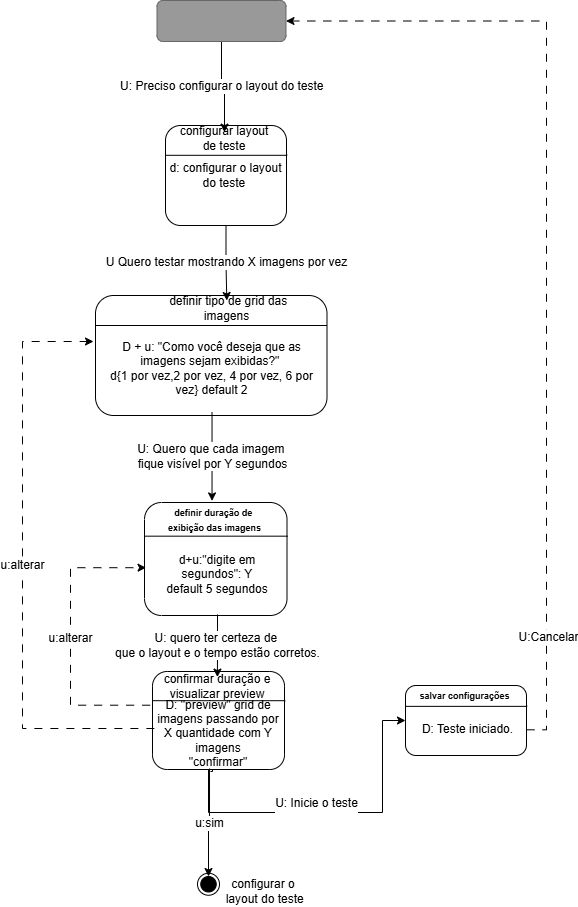

The diagram above was exported from draw.io. Its source (the exported page's mxGraphModel, read from the mxfile embedded in the PNG):
<mxGraphModel dx="3960" dy="4400" grid="0" gridSize="10" guides="1" tooltips="1" connect="1" arrows="1" fold="1" page="0" pageScale="1" pageWidth="827" pageHeight="1169" math="0" shadow="0">
  <root>
    <mxCell id="0" />
    <mxCell id="1" parent="0" />
    <mxCell id="uUT8coIqNzVsOEjuvdS--121" value="" style="group;fontSize=12;fontColor=default;fontStyle=0" vertex="1" connectable="0" parent="1">
      <mxGeometry x="902" y="1747" width="121" height="100" as="geometry" />
    </mxCell>
    <mxCell id="uUT8coIqNzVsOEjuvdS--122" value="d: configurar o layout do teste&amp;nbsp;" style="rounded=1;whiteSpace=wrap;html=1;fontSize=12;fontColor=default;fontStyle=0" vertex="1" parent="uUT8coIqNzVsOEjuvdS--121">
      <mxGeometry width="121" height="100" as="geometry" />
    </mxCell>
    <mxCell id="uUT8coIqNzVsOEjuvdS--123" value="" style="endArrow=none;html=1;rounded=0;exitX=0;exitY=0.298;exitDx=0;exitDy=0;exitPerimeter=0;entryX=1.006;entryY=0.298;entryDx=0;entryDy=0;entryPerimeter=0;fontSize=12;fontColor=default;fontStyle=0" edge="1" parent="uUT8coIqNzVsOEjuvdS--121" source="uUT8coIqNzVsOEjuvdS--122" target="uUT8coIqNzVsOEjuvdS--122">
      <mxGeometry width="50" height="50" relative="1" as="geometry">
        <mxPoint x="160.325" y="533.3333333333334" as="sourcePoint" />
        <mxPoint x="210.74166666666667" y="450" as="targetPoint" />
      </mxGeometry>
    </mxCell>
    <mxCell id="uUT8coIqNzVsOEjuvdS--124" value="&lt;table&gt;&lt;tbody&gt;&lt;tr&gt;&lt;td data-start=&quot;1266&quot; data-end=&quot;1310&quot; data-col-size=&quot;md&quot;&gt;configurar layout &lt;br&gt;de teste&lt;/td&gt;&lt;/tr&gt;&lt;/tbody&gt;&lt;/table&gt;&lt;table&gt;&lt;tbody&gt;&lt;tr&gt;&lt;td data-col-size=&quot;xl&quot; data-start=&quot;1310&quot; data-end=&quot;1601&quot;&gt;&lt;/td&gt;&lt;/tr&gt;&lt;/tbody&gt;&lt;/table&gt;" style="text;html=1;whiteSpace=wrap;strokeColor=none;fillColor=none;align=center;verticalAlign=middle;rounded=0;fontSize=12;fontColor=default;fontStyle=0" vertex="1" parent="uUT8coIqNzVsOEjuvdS--121">
      <mxGeometry x="2.0166666666666666" y="6.666666666666667" width="113.94166666666666" height="18.333333333333332" as="geometry" />
    </mxCell>
    <mxCell id="uUT8coIqNzVsOEjuvdS--126" value="" style="group;fontSize=12;fontColor=default;fontStyle=0" vertex="1" connectable="0" parent="1">
      <mxGeometry x="916" y="1949" width="147.5" height="88" as="geometry" />
    </mxCell>
    <mxCell id="uUT8coIqNzVsOEjuvdS--127" value="" style="rounded=1;whiteSpace=wrap;html=1;fontSize=12;fontColor=default;fontStyle=0" vertex="1" parent="uUT8coIqNzVsOEjuvdS--126">
      <mxGeometry x="-84" y="-32" width="231.5" height="120" as="geometry" />
    </mxCell>
    <mxCell id="uUT8coIqNzVsOEjuvdS--128" value="D + u: &quot;Como você deseja que as imagens sejam exibidas?&quot;&amp;nbsp;&lt;div&gt;d{1 por vez,2 por vez, 4 por vez, 6 por vez} default 2&lt;/div&gt;" style="text;html=1;whiteSpace=wrap;strokeColor=none;fillColor=none;align=center;verticalAlign=middle;rounded=0;fontSize=12;fontColor=default;fontStyle=0" vertex="1" parent="uUT8coIqNzVsOEjuvdS--126">
      <mxGeometry x="-75" y="-3" width="215" height="88" as="geometry" />
    </mxCell>
    <mxCell id="uUT8coIqNzVsOEjuvdS--129" value="" style="endArrow=none;html=1;rounded=0;exitX=0;exitY=0.25;exitDx=0;exitDy=0;entryX=1;entryY=0.25;entryDx=0;entryDy=0;fontSize=12;fontColor=default;fontStyle=0" edge="1" parent="uUT8coIqNzVsOEjuvdS--126" source="uUT8coIqNzVsOEjuvdS--127" target="uUT8coIqNzVsOEjuvdS--127">
      <mxGeometry width="50" height="50" relative="1" as="geometry">
        <mxPoint x="19.5" y="-0.003999999999791726" as="sourcePoint" />
        <mxPoint x="141.22599999999989" y="-0.003999999999791726" as="targetPoint" />
      </mxGeometry>
    </mxCell>
    <mxCell id="uUT8coIqNzVsOEjuvdS--130" value="&amp;nbsp;definir tipo de grid das imagens" style="text;html=1;whiteSpace=wrap;strokeColor=none;fillColor=none;align=center;verticalAlign=middle;rounded=0;fontSize=12;fontColor=default;fontStyle=0" vertex="1" parent="uUT8coIqNzVsOEjuvdS--126">
      <mxGeometry x="-34.25" y="-27" width="163" height="16.13" as="geometry" />
    </mxCell>
    <mxCell id="uUT8coIqNzVsOEjuvdS--131" value="" style="group;fontSize=11;fontColor=default;fontStyle=0" vertex="1" connectable="0" parent="1">
      <mxGeometry x="881" y="2124" width="142.5" height="113" as="geometry" />
    </mxCell>
    <mxCell id="uUT8coIqNzVsOEjuvdS--132" value="" style="rounded=1;whiteSpace=wrap;html=1;fontSize=12;fontColor=default;fontStyle=0" vertex="1" parent="uUT8coIqNzVsOEjuvdS--131">
      <mxGeometry width="142.49999999999997" height="113" as="geometry" />
    </mxCell>
    <mxCell id="uUT8coIqNzVsOEjuvdS--133" value="" style="endArrow=none;html=1;rounded=0;exitX=0;exitY=0.298;exitDx=0;exitDy=0;exitPerimeter=0;entryX=1.006;entryY=0.298;entryDx=0;entryDy=0;entryPerimeter=0;fontSize=12;fontColor=default;fontStyle=0" edge="1" parent="uUT8coIqNzVsOEjuvdS--131" source="uUT8coIqNzVsOEjuvdS--132" target="uUT8coIqNzVsOEjuvdS--132">
      <mxGeometry width="50" height="50" relative="1" as="geometry">
        <mxPoint x="188.81249999999994" y="602.6666666666667" as="sourcePoint" />
        <mxPoint x="248.1875" y="508.50000000000006" as="targetPoint" />
      </mxGeometry>
    </mxCell>
    <mxCell id="uUT8coIqNzVsOEjuvdS--134" value="&lt;font style=&quot;font-size: 9px;&quot;&gt;&lt;b style=&quot;line-height: 60%;&quot;&gt;definir duração de&amp;nbsp;&lt;/b&gt;&lt;/font&gt;&lt;div&gt;&lt;font style=&quot;font-size: 9px;&quot;&gt;&lt;b style=&quot;line-height: 60%;&quot;&gt;exibição das imagens&lt;/b&gt;&lt;/font&gt;&lt;/div&gt;" style="text;html=1;whiteSpace=wrap;strokeColor=none;fillColor=none;align=center;verticalAlign=middle;rounded=0;fontSize=12;fontColor=default;fontStyle=0" vertex="1" parent="uUT8coIqNzVsOEjuvdS--131">
      <mxGeometry x="-2.355371900826446" y="6.457142857142857" width="144.85537190082644" height="20.711285714285715" as="geometry" />
    </mxCell>
    <mxCell id="uUT8coIqNzVsOEjuvdS--135" value="d+u:&quot;digite em segundos&quot;: Y&lt;div&gt;default 5 segundos&lt;/div&gt;" style="text;html=1;whiteSpace=wrap;strokeColor=none;fillColor=none;align=center;verticalAlign=middle;rounded=0;fontSize=12;fontColor=default;fontStyle=0" vertex="1" parent="uUT8coIqNzVsOEjuvdS--131">
      <mxGeometry x="4.157231404958677" y="37.66128571428571" width="138.34276859504132" height="67.8" as="geometry" />
    </mxCell>
    <mxCell id="uUT8coIqNzVsOEjuvdS--174" value="U: Preciso configurar o layout do teste&amp;nbsp;" style="edgeStyle=orthogonalEdgeStyle;rounded=0;orthogonalLoop=1;jettySize=auto;html=1;fontFamily=Helvetica;fontSize=12;fontColor=default;" edge="1" parent="1" source="uUT8coIqNzVsOEjuvdS--143" target="uUT8coIqNzVsOEjuvdS--124">
      <mxGeometry x="-0.0003" relative="1" as="geometry">
        <mxPoint as="offset" />
      </mxGeometry>
    </mxCell>
    <mxCell id="uUT8coIqNzVsOEjuvdS--143" value="" style="rounded=1;whiteSpace=wrap;html=1;strokeColor=#666666;fillColor=#999999;fontSize=12;fontColor=default;fontStyle=0" vertex="1" parent="1">
      <mxGeometry x="893.5" y="1622" width="129" height="41" as="geometry" />
    </mxCell>
    <mxCell id="uUT8coIqNzVsOEjuvdS--150" value="" style="group;fontSize=12;fontColor=default;fontStyle=0" vertex="1" connectable="0" parent="1">
      <mxGeometry x="889" y="2293" width="132" height="98" as="geometry" />
    </mxCell>
    <mxCell id="uUT8coIqNzVsOEjuvdS--151" value="" style="rounded=1;whiteSpace=wrap;html=1;fontSize=12;fontColor=default;fontStyle=0" vertex="1" parent="uUT8coIqNzVsOEjuvdS--150">
      <mxGeometry width="132" height="98" as="geometry" />
    </mxCell>
    <mxCell id="uUT8coIqNzVsOEjuvdS--152" value="" style="endArrow=none;html=1;rounded=0;exitX=0;exitY=0.298;exitDx=0;exitDy=0;exitPerimeter=0;entryX=1.006;entryY=0.298;entryDx=0;entryDy=0;entryPerimeter=0;fontSize=12;fontColor=default;fontStyle=0" edge="1" parent="uUT8coIqNzVsOEjuvdS--150" source="uUT8coIqNzVsOEjuvdS--151" target="uUT8coIqNzVsOEjuvdS--151">
      <mxGeometry width="50" height="50" relative="1" as="geometry">
        <mxPoint x="174.89999999999998" y="522.6666666666667" as="sourcePoint" />
        <mxPoint x="229.9" y="441" as="targetPoint" />
      </mxGeometry>
    </mxCell>
    <mxCell id="uUT8coIqNzVsOEjuvdS--153" value="confirmar duração e visualizar preview" style="text;html=1;whiteSpace=wrap;strokeColor=none;fillColor=none;align=center;verticalAlign=middle;rounded=0;fontSize=12;fontColor=default;fontStyle=0" vertex="1" parent="uUT8coIqNzVsOEjuvdS--150">
      <mxGeometry x="-2.1818181818181817" y="5.6000000000000005" width="134.1818181818182" height="17.962000000000003" as="geometry" />
    </mxCell>
    <mxCell id="uUT8coIqNzVsOEjuvdS--154" value="D: &quot;preview&quot; grid de imagens passando por X quantidade com Y imagens&lt;div&gt;&quot;confirmar&quot;&lt;/div&gt;" style="text;html=1;whiteSpace=wrap;strokeColor=none;fillColor=none;align=center;verticalAlign=middle;rounded=0;fontSize=12;fontColor=default;fontStyle=0" vertex="1" parent="uUT8coIqNzVsOEjuvdS--150">
      <mxGeometry x="3.85" y="32.66666666666667" width="124.3" height="58.800000000000004" as="geometry" />
    </mxCell>
    <mxCell id="uUT8coIqNzVsOEjuvdS--160" value="" style="ellipse;whiteSpace=wrap;html=1;aspect=fixed;fontSize=12;fontColor=default;fontStyle=0" vertex="1" parent="1">
      <mxGeometry x="934" y="2494.75" width="22" height="22" as="geometry" />
    </mxCell>
    <mxCell id="uUT8coIqNzVsOEjuvdS--161" value="u:sim" style="edgeStyle=orthogonalEdgeStyle;rounded=0;orthogonalLoop=1;jettySize=auto;html=1;fontFamily=Helvetica;fontSize=12;fontColor=default;fontStyle=0;exitX=0.432;exitY=0.99;exitDx=0;exitDy=0;exitPerimeter=0;entryX=0.5;entryY=0;entryDx=0;entryDy=0;" edge="1" parent="1" source="uUT8coIqNzVsOEjuvdS--151" target="uUT8coIqNzVsOEjuvdS--162">
      <mxGeometry relative="1" as="geometry">
        <mxPoint x="945" y="2437" as="targetPoint" />
        <mxPoint x="945" y="2408" as="sourcePoint" />
      </mxGeometry>
    </mxCell>
    <mxCell id="uUT8coIqNzVsOEjuvdS--162" value="" style="ellipse;whiteSpace=wrap;html=1;aspect=fixed;fillColor=#000000;fontSize=12;fontColor=default;fontStyle=0" vertex="1" parent="1">
      <mxGeometry x="937.25" y="2498" width="15.5" height="15.5" as="geometry" />
    </mxCell>
    <mxCell id="uUT8coIqNzVsOEjuvdS--166" value="&lt;span style=&quot;text-wrap-mode: nowrap; background-color: rgb(255, 255, 255);&quot;&gt;configurar o&lt;/span&gt;&lt;div&gt;&lt;span style=&quot;text-wrap-mode: nowrap; background-color: rgb(255, 255, 255);&quot;&gt;&amp;nbsp;layout do teste&lt;/span&gt;&lt;/div&gt;" style="text;html=1;whiteSpace=wrap;strokeColor=none;fillColor=none;align=center;verticalAlign=middle;rounded=0;fontFamily=Helvetica;fontSize=12;fontColor=default;fontStyle=0" vertex="1" parent="1">
      <mxGeometry x="970" y="2498" width="60" height="30" as="geometry" />
    </mxCell>
    <mxCell id="uUT8coIqNzVsOEjuvdS--169" value="" style="group;fontSize=11;fontColor=default;fontStyle=0" vertex="1" connectable="0" parent="1">
      <mxGeometry x="1142" y="2307" width="121" height="70" as="geometry" />
    </mxCell>
    <mxCell id="uUT8coIqNzVsOEjuvdS--170" value="" style="rounded=1;whiteSpace=wrap;html=1;fontSize=12;fontColor=default;fontStyle=0" vertex="1" parent="uUT8coIqNzVsOEjuvdS--169">
      <mxGeometry width="121" height="70" as="geometry" />
    </mxCell>
    <mxCell id="uUT8coIqNzVsOEjuvdS--171" value="" style="endArrow=none;html=1;rounded=0;exitX=0;exitY=0.298;exitDx=0;exitDy=0;exitPerimeter=0;entryX=1.006;entryY=0.298;entryDx=0;entryDy=0;entryPerimeter=0;fontSize=12;fontColor=default;fontStyle=0" edge="1" parent="uUT8coIqNzVsOEjuvdS--169" source="uUT8coIqNzVsOEjuvdS--170" target="uUT8coIqNzVsOEjuvdS--170">
      <mxGeometry width="50" height="50" relative="1" as="geometry">
        <mxPoint x="160.325" y="373.33333333333337" as="sourcePoint" />
        <mxPoint x="210.74166666666667" y="315" as="targetPoint" />
      </mxGeometry>
    </mxCell>
    <mxCell id="uUT8coIqNzVsOEjuvdS--172" value="&lt;font style=&quot;font-size: 9px;&quot;&gt;&lt;b style=&quot;line-height: 60%;&quot;&gt; salvar configurações&lt;/b&gt;&lt;/font&gt;" style="text;html=1;whiteSpace=wrap;strokeColor=none;fillColor=none;align=center;verticalAlign=middle;rounded=0;fontSize=12;fontColor=default;fontStyle=0" vertex="1" parent="uUT8coIqNzVsOEjuvdS--169">
      <mxGeometry x="-2" y="4" width="123" height="12.83" as="geometry" />
    </mxCell>
    <mxCell id="uUT8coIqNzVsOEjuvdS--173" value="D: Teste iniciado." style="text;html=1;whiteSpace=wrap;strokeColor=none;fillColor=none;align=center;verticalAlign=middle;rounded=0;fontSize=12;fontColor=default;fontStyle=0" vertex="1" parent="uUT8coIqNzVsOEjuvdS--169">
      <mxGeometry x="3.53" y="23.33" width="117.47" height="42" as="geometry" />
    </mxCell>
    <mxCell id="uUT8coIqNzVsOEjuvdS--175" value="U&amp;nbsp;Quero testar mostrando X imagens por vez" style="edgeStyle=orthogonalEdgeStyle;rounded=0;orthogonalLoop=1;jettySize=auto;html=1;fontFamily=Helvetica;fontSize=12;fontColor=default;" edge="1" parent="1" source="uUT8coIqNzVsOEjuvdS--122" target="uUT8coIqNzVsOEjuvdS--130">
      <mxGeometry relative="1" as="geometry" />
    </mxCell>
    <mxCell id="uUT8coIqNzVsOEjuvdS--176" value="U: Quero que cada imagem&amp;nbsp;&lt;div&gt;fique visível por Y segundos&lt;/div&gt;" style="edgeStyle=orthogonalEdgeStyle;rounded=0;orthogonalLoop=1;jettySize=auto;html=1;entryX=0.474;entryY=-0.014;entryDx=0;entryDy=0;entryPerimeter=0;fontFamily=Helvetica;fontSize=12;fontColor=default;" edge="1" parent="1" source="uUT8coIqNzVsOEjuvdS--128" target="uUT8coIqNzVsOEjuvdS--132">
      <mxGeometry relative="1" as="geometry" />
    </mxCell>
    <mxCell id="uUT8coIqNzVsOEjuvdS--177" value="U: quero ter certeza de&amp;nbsp;&lt;div&gt;que o layout e o tempo estão corretos.&lt;br&gt;&lt;/div&gt;" style="edgeStyle=orthogonalEdgeStyle;rounded=0;orthogonalLoop=1;jettySize=auto;html=1;entryX=0.5;entryY=0;entryDx=0;entryDy=0;fontFamily=Helvetica;fontSize=12;fontColor=default;" edge="1" parent="1" target="uUT8coIqNzVsOEjuvdS--153">
      <mxGeometry relative="1" as="geometry">
        <mxPoint x="954" y="2236" as="sourcePoint" />
      </mxGeometry>
    </mxCell>
    <mxCell id="uUT8coIqNzVsOEjuvdS--178" value="&#10;U: Inicie o teste&#10;&#10;" style="edgeStyle=orthogonalEdgeStyle;rounded=0;orthogonalLoop=1;jettySize=auto;html=1;entryX=0;entryY=0.5;entryDx=0;entryDy=0;fontFamily=Helvetica;fontSize=12;fontColor=default;" edge="1" parent="1" target="uUT8coIqNzVsOEjuvdS--170">
      <mxGeometry x="-0.0647" y="2" relative="1" as="geometry">
        <mxPoint x="947" y="2393" as="sourcePoint" />
        <Array as="points">
          <mxPoint x="949" y="2391" />
          <mxPoint x="945" y="2391" />
          <mxPoint x="945" y="2434" />
          <mxPoint x="1119" y="2434" />
          <mxPoint x="1119" y="2342" />
        </Array>
        <mxPoint as="offset" />
      </mxGeometry>
    </mxCell>
    <mxCell id="uUT8coIqNzVsOEjuvdS--179" value="u:alterar" style="edgeStyle=orthogonalEdgeStyle;rounded=0;orthogonalLoop=1;jettySize=auto;html=1;entryX=0.011;entryY=0.577;entryDx=0;entryDy=0;entryPerimeter=0;fontFamily=Helvetica;fontSize=12;fontColor=default;exitX=-0.018;exitY=0.344;exitDx=0;exitDy=0;exitPerimeter=0;dashed=1;dashPattern=8 8;" edge="1" parent="1" source="uUT8coIqNzVsOEjuvdS--151" target="uUT8coIqNzVsOEjuvdS--132">
      <mxGeometry relative="1" as="geometry">
        <Array as="points">
          <mxPoint x="807" y="2327" />
          <mxPoint x="807" y="2189" />
        </Array>
      </mxGeometry>
    </mxCell>
    <mxCell id="uUT8coIqNzVsOEjuvdS--180" value="u:alterar" style="edgeStyle=orthogonalEdgeStyle;rounded=0;orthogonalLoop=1;jettySize=auto;html=1;entryX=0;entryY=0.5;entryDx=0;entryDy=0;fontFamily=Helvetica;fontSize=12;fontColor=default;dashed=1;dashPattern=8 8;" edge="1" parent="1">
      <mxGeometry relative="1" as="geometry">
        <mxPoint x="890.8499999999997" y="2350.0000000000005" as="sourcePoint" />
        <mxPoint x="830.0000000000002" y="1963" as="targetPoint" />
        <Array as="points">
          <mxPoint x="759" y="2350" />
          <mxPoint x="759" y="1963" />
        </Array>
      </mxGeometry>
    </mxCell>
    <mxCell id="uUT8coIqNzVsOEjuvdS--182" value="U:Cancelar" style="edgeStyle=orthogonalEdgeStyle;rounded=0;orthogonalLoop=1;jettySize=auto;html=1;entryX=1;entryY=0.5;entryDx=0;entryDy=0;fontFamily=Helvetica;fontSize=12;fontColor=default;dashed=1;dashPattern=8 8;" edge="1" parent="1" source="uUT8coIqNzVsOEjuvdS--173" target="uUT8coIqNzVsOEjuvdS--143">
      <mxGeometry x="-0.7739" y="-2" relative="1" as="geometry">
        <Array as="points">
          <mxPoint x="1283" y="2351" />
          <mxPoint x="1283" y="1643" />
        </Array>
        <mxPoint as="offset" />
      </mxGeometry>
    </mxCell>
  </root>
</mxGraphModel>